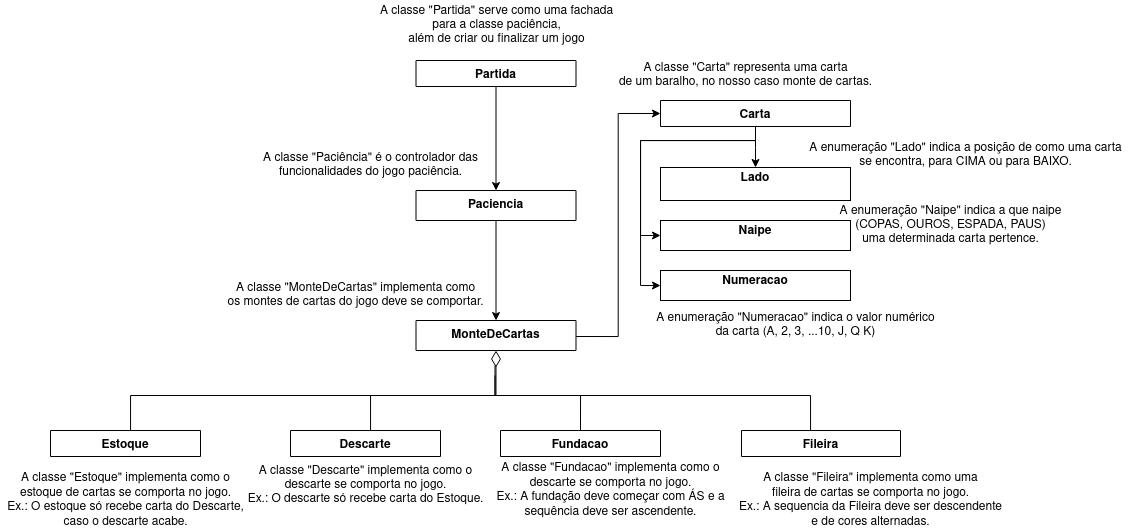

The diagram above was exported from draw.io. Its source (the exported page's mxGraphModel, read from the mxfile embedded in the PNG):
<mxGraphModel dx="1871" dy="1711" grid="1" gridSize="10" guides="1" tooltips="1" connect="1" arrows="1" fold="1" page="1" pageScale="1" pageWidth="850" pageHeight="1100" math="0" shadow="0">
  <root>
    <mxCell id="0" />
    <mxCell id="1" parent="0" />
    <mxCell id="mmGOquNakMqYDq_aLXrY-1" style="edgeStyle=orthogonalEdgeStyle;rounded=0;orthogonalLoop=1;jettySize=auto;html=1;endArrow=none;endFill=0;endSize=17;exitX=0.5;exitY=0;exitDx=0;exitDy=0;" parent="1" source="mmGOquNakMqYDq_aLXrY-45" edge="1">
      <mxGeometry relative="1" as="geometry">
        <mxPoint x="459.5" y="385" as="targetPoint" />
        <mxPoint x="179.5" y="415" as="sourcePoint" />
        <Array as="points">
          <mxPoint y="420" />
          <mxPoint y="385" />
        </Array>
      </mxGeometry>
    </mxCell>
    <mxCell id="mmGOquNakMqYDq_aLXrY-2" style="edgeStyle=orthogonalEdgeStyle;rounded=0;orthogonalLoop=1;jettySize=auto;html=1;exitX=0.5;exitY=0;exitDx=0;exitDy=0;endArrow=none;endFill=0;" parent="1" source="mmGOquNakMqYDq_aLXrY-47" edge="1">
      <mxGeometry relative="1" as="geometry">
        <mxPoint x="264.5" y="415" as="sourcePoint" />
        <mxPoint x="364.5" y="355" as="targetPoint" />
        <Array as="points">
          <mxPoint x="240" y="420" />
          <mxPoint x="240" y="385" />
          <mxPoint x="365" y="385" />
        </Array>
      </mxGeometry>
    </mxCell>
    <mxCell id="mmGOquNakMqYDq_aLXrY-3" style="edgeStyle=orthogonalEdgeStyle;rounded=0;orthogonalLoop=1;jettySize=auto;html=1;endArrow=none;endFill=0;exitX=0.5;exitY=0;exitDx=0;exitDy=0;" parent="1" source="mmGOquNakMqYDq_aLXrY-49" edge="1">
      <mxGeometry relative="1" as="geometry">
        <mxPoint x="454.5" y="415" as="sourcePoint" />
        <mxPoint x="364.5" y="365" as="targetPoint" />
        <Array as="points">
          <mxPoint x="450.5" y="385" />
          <mxPoint x="364.5" y="385" />
        </Array>
      </mxGeometry>
    </mxCell>
    <mxCell id="mmGOquNakMqYDq_aLXrY-4" style="edgeStyle=orthogonalEdgeStyle;rounded=0;orthogonalLoop=1;jettySize=auto;html=1;exitX=0.5;exitY=0;exitDx=0;exitDy=0;endArrow=diamondThin;endFill=0;entryX=0.5;entryY=1;entryDx=0;entryDy=0;strokeWidth=1;endSize=14;" parent="1" source="mmGOquNakMqYDq_aLXrY-51" edge="1" target="mmGOquNakMqYDq_aLXrY-64">
      <mxGeometry relative="1" as="geometry">
        <mxPoint x="644.5" y="415" as="sourcePoint" />
        <mxPoint x="364.5" y="350" as="targetPoint" />
        <Array as="points">
          <mxPoint x="680" y="420" />
          <mxPoint x="680" y="385" />
          <mxPoint x="366" y="385" />
        </Array>
      </mxGeometry>
    </mxCell>
    <mxCell id="mmGOquNakMqYDq_aLXrY-63" style="edgeStyle=orthogonalEdgeStyle;rounded=0;orthogonalLoop=1;jettySize=auto;html=1;entryX=0;entryY=0.5;entryDx=0;entryDy=0;" edge="1" parent="1" target="mmGOquNakMqYDq_aLXrY-22">
      <mxGeometry relative="1" as="geometry">
        <mxPoint x="445.5" y="326" as="sourcePoint" />
      </mxGeometry>
    </mxCell>
    <mxCell id="mmGOquNakMqYDq_aLXrY-21" value="&lt;p style=&quot;margin: 0px ; margin-top: 4px ; text-align: center&quot;&gt;&lt;b&gt;Lado&lt;/b&gt;&lt;/p&gt;&lt;p style=&quot;margin: 0px ; margin-left: 4px&quot;&gt;&lt;br&gt;&lt;br&gt;&lt;/p&gt;&lt;p style=&quot;margin: 0px ; margin-left: 4px&quot;&gt;&lt;br&gt;&lt;/p&gt;" style="verticalAlign=top;align=left;overflow=fill;fontSize=12;fontFamily=Helvetica;html=1;" parent="1" vertex="1">
      <mxGeometry x="530" y="157" width="190" height="33" as="geometry" />
    </mxCell>
    <mxCell id="mmGOquNakMqYDq_aLXrY-22" value="Carta" style="swimlane;fontStyle=1;align=center;verticalAlign=top;childLayout=stackLayout;horizontal=1;startSize=26;horizontalStack=0;resizeParent=1;resizeParentMax=0;resizeLast=0;collapsible=1;marginBottom=0;" parent="1" vertex="1" collapsed="1">
      <mxGeometry x="530" y="90" width="190" height="26" as="geometry">
        <mxRectangle x="541" y="213" width="160" height="60" as="alternateBounds" />
      </mxGeometry>
    </mxCell>
    <mxCell id="mmGOquNakMqYDq_aLXrY-23" value=" " style="text;strokeColor=none;fillColor=none;align=left;verticalAlign=top;spacingLeft=4;spacingRight=4;overflow=hidden;rotatable=0;points=[[0,0.5],[1,0.5]];portConstraint=eastwest;" parent="mmGOquNakMqYDq_aLXrY-22" vertex="1">
      <mxGeometry y="26" width="190" height="34" as="geometry" />
    </mxCell>
    <mxCell id="mmGOquNakMqYDq_aLXrY-33" value="&lt;p style=&quot;margin: 0px ; margin-top: 4px ; text-align: center&quot;&gt;&lt;b&gt;Naipe&lt;/b&gt;&lt;/p&gt;&lt;p style=&quot;margin: 0px ; margin-left: 4px&quot;&gt;&lt;br&gt;&lt;br&gt;&lt;/p&gt;&lt;p style=&quot;margin: 0px ; margin-left: 4px&quot;&gt;&lt;br&gt;&lt;/p&gt;&lt;p style=&quot;margin: 0px ; margin-left: 4px&quot;&gt;&lt;/p&gt;&lt;p style=&quot;margin: 0px ; margin-left: 4px&quot;&gt;&lt;br&gt;&lt;/p&gt;" style="verticalAlign=top;align=left;overflow=fill;fontSize=12;fontFamily=Helvetica;html=1;" parent="1" vertex="1">
      <mxGeometry x="530" y="210" width="190" height="30" as="geometry" />
    </mxCell>
    <mxCell id="mmGOquNakMqYDq_aLXrY-34" value="&lt;p style=&quot;margin: 0px ; margin-top: 4px ; text-align: center&quot;&gt;&lt;b&gt;Numeracao&lt;/b&gt;&lt;/p&gt;&lt;p style=&quot;margin: 0px ; margin-left: 4px&quot;&gt;&lt;br&gt;&lt;/p&gt;" style="verticalAlign=top;align=left;overflow=fill;fontSize=12;fontFamily=Helvetica;html=1;" parent="1" vertex="1">
      <mxGeometry x="530" y="260" width="190" height="30" as="geometry" />
    </mxCell>
    <mxCell id="mmGOquNakMqYDq_aLXrY-61" style="edgeStyle=orthogonalEdgeStyle;rounded=0;orthogonalLoop=1;jettySize=auto;html=1;entryX=0.5;entryY=0;entryDx=0;entryDy=0;" parent="1" source="mmGOquNakMqYDq_aLXrY-36" target="mmGOquNakMqYDq_aLXrY-42" edge="1">
      <mxGeometry relative="1" as="geometry" />
    </mxCell>
    <mxCell id="mmGOquNakMqYDq_aLXrY-36" value="Partida" style="swimlane;fontStyle=1;align=center;verticalAlign=top;childLayout=stackLayout;horizontal=1;startSize=46;horizontalStack=0;resizeParent=1;resizeParentMax=0;resizeLast=0;collapsible=1;marginBottom=0;" parent="1" vertex="1">
      <mxGeometry x="285.5" y="50" width="160" height="26" as="geometry" />
    </mxCell>
    <mxCell id="mmGOquNakMqYDq_aLXrY-62" style="edgeStyle=orthogonalEdgeStyle;rounded=0;orthogonalLoop=1;jettySize=auto;html=1;entryX=0.5;entryY=0;entryDx=0;entryDy=0;" parent="1" source="mmGOquNakMqYDq_aLXrY-42" target="mmGOquNakMqYDq_aLXrY-64" edge="1">
      <mxGeometry relative="1" as="geometry">
        <mxPoint x="365.5" y="300" as="targetPoint" />
      </mxGeometry>
    </mxCell>
    <mxCell id="mmGOquNakMqYDq_aLXrY-42" value="Paciencia" style="swimlane;fontStyle=1;align=center;verticalAlign=top;childLayout=stackLayout;horizontal=1;startSize=60;horizontalStack=0;resizeParent=1;resizeParentMax=0;resizeLast=0;collapsible=1;marginBottom=0;" parent="1" vertex="1">
      <mxGeometry x="285.5" y="180" width="160" height="30" as="geometry" />
    </mxCell>
    <mxCell id="mmGOquNakMqYDq_aLXrY-45" value="Estoque" style="swimlane;fontStyle=1;align=center;verticalAlign=top;childLayout=stackLayout;horizontal=1;startSize=26;horizontalStack=0;resizeParent=1;resizeParentMax=0;resizeLast=0;collapsible=1;marginBottom=0;" parent="1" vertex="1" collapsed="1">
      <mxGeometry x="-80" y="420" width="150" height="26" as="geometry">
        <mxRectangle x="30" y="420" width="160" height="52" as="alternateBounds" />
      </mxGeometry>
    </mxCell>
    <mxCell id="mmGOquNakMqYDq_aLXrY-46" value=" " style="text;strokeColor=none;fillColor=none;align=left;verticalAlign=top;spacingLeft=4;spacingRight=4;overflow=hidden;rotatable=0;points=[[0,0.5],[1,0.5]];portConstraint=eastwest;" parent="mmGOquNakMqYDq_aLXrY-45" vertex="1">
      <mxGeometry y="26" width="150" height="26" as="geometry" />
    </mxCell>
    <mxCell id="mmGOquNakMqYDq_aLXrY-47" value="Descarte" style="swimlane;fontStyle=1;align=center;verticalAlign=top;childLayout=stackLayout;horizontal=1;startSize=26;horizontalStack=0;resizeParent=1;resizeParentMax=0;resizeLast=0;collapsible=1;marginBottom=0;" parent="1" vertex="1" collapsed="1">
      <mxGeometry x="160" y="420" width="150" height="26" as="geometry">
        <mxRectangle x="200" y="420" width="160" height="52" as="alternateBounds" />
      </mxGeometry>
    </mxCell>
    <mxCell id="mmGOquNakMqYDq_aLXrY-48" value=" " style="text;strokeColor=none;fillColor=none;align=left;verticalAlign=top;spacingLeft=4;spacingRight=4;overflow=hidden;rotatable=0;points=[[0,0.5],[1,0.5]];portConstraint=eastwest;" parent="mmGOquNakMqYDq_aLXrY-47" vertex="1">
      <mxGeometry y="26" width="150" height="26" as="geometry" />
    </mxCell>
    <mxCell id="mmGOquNakMqYDq_aLXrY-49" value="Fundacao" style="swimlane;fontStyle=1;align=center;verticalAlign=top;childLayout=stackLayout;horizontal=1;startSize=26;horizontalStack=0;resizeParent=1;resizeParentMax=0;resizeLast=0;collapsible=1;marginBottom=0;" parent="1" vertex="1" collapsed="1">
      <mxGeometry x="370" y="420" width="160" height="26" as="geometry">
        <mxRectangle x="370" y="420" width="160" height="52" as="alternateBounds" />
      </mxGeometry>
    </mxCell>
    <mxCell id="mmGOquNakMqYDq_aLXrY-50" value=" " style="text;strokeColor=none;fillColor=none;align=left;verticalAlign=top;spacingLeft=4;spacingRight=4;overflow=hidden;rotatable=0;points=[[0,0.5],[1,0.5]];portConstraint=eastwest;" parent="mmGOquNakMqYDq_aLXrY-49" vertex="1">
      <mxGeometry y="26" width="160" height="26" as="geometry" />
    </mxCell>
    <mxCell id="mmGOquNakMqYDq_aLXrY-51" value="Fileira" style="swimlane;fontStyle=1;align=center;verticalAlign=top;childLayout=stackLayout;horizontal=1;startSize=26;horizontalStack=0;resizeParent=1;resizeParentMax=0;resizeLast=0;collapsible=1;marginBottom=0;" parent="1" vertex="1" collapsed="1">
      <mxGeometry x="611" y="420" width="159" height="26" as="geometry">
        <mxRectangle x="541" y="420" width="160" height="52" as="alternateBounds" />
      </mxGeometry>
    </mxCell>
    <mxCell id="mmGOquNakMqYDq_aLXrY-52" value=" " style="text;strokeColor=none;fillColor=none;align=left;verticalAlign=top;spacingLeft=4;spacingRight=4;overflow=hidden;rotatable=0;points=[[0,0.5],[1,0.5]];portConstraint=eastwest;" parent="mmGOquNakMqYDq_aLXrY-51" vertex="1">
      <mxGeometry y="26" width="159" height="26" as="geometry" />
    </mxCell>
    <mxCell id="mmGOquNakMqYDq_aLXrY-57" style="edgeStyle=orthogonalEdgeStyle;rounded=0;orthogonalLoop=1;jettySize=auto;html=1;" parent="1" source="mmGOquNakMqYDq_aLXrY-23" target="mmGOquNakMqYDq_aLXrY-21" edge="1">
      <mxGeometry relative="1" as="geometry">
        <Array as="points">
          <mxPoint x="625" y="137" />
          <mxPoint x="625" y="137" />
        </Array>
      </mxGeometry>
    </mxCell>
    <mxCell id="mmGOquNakMqYDq_aLXrY-58" style="edgeStyle=orthogonalEdgeStyle;rounded=0;orthogonalLoop=1;jettySize=auto;html=1;entryX=0;entryY=0.5;entryDx=0;entryDy=0;" parent="1" source="mmGOquNakMqYDq_aLXrY-23" target="mmGOquNakMqYDq_aLXrY-33" edge="1">
      <mxGeometry relative="1" as="geometry">
        <Array as="points">
          <mxPoint x="625" y="130" />
          <mxPoint x="510" y="130" />
          <mxPoint x="510" y="225" />
        </Array>
      </mxGeometry>
    </mxCell>
    <mxCell id="mmGOquNakMqYDq_aLXrY-59" style="edgeStyle=orthogonalEdgeStyle;rounded=0;orthogonalLoop=1;jettySize=auto;html=1;entryX=0;entryY=0.5;entryDx=0;entryDy=0;" parent="1" source="mmGOquNakMqYDq_aLXrY-23" target="mmGOquNakMqYDq_aLXrY-34" edge="1">
      <mxGeometry relative="1" as="geometry">
        <Array as="points">
          <mxPoint x="625" y="130" />
          <mxPoint x="510" y="130" />
          <mxPoint x="510" y="275" />
        </Array>
      </mxGeometry>
    </mxCell>
    <mxCell id="mmGOquNakMqYDq_aLXrY-64" value="MonteDeCartas" style="swimlane;fontStyle=1;align=center;verticalAlign=top;childLayout=stackLayout;horizontal=1;startSize=60;horizontalStack=0;resizeParent=1;resizeParentMax=0;resizeLast=0;collapsible=1;marginBottom=0;" vertex="1" parent="1">
      <mxGeometry x="285.5" y="310" width="160" height="30" as="geometry" />
    </mxCell>
    <mxCell id="mmGOquNakMqYDq_aLXrY-66" value="A classe &quot;Partida&quot; serve como uma fachada &lt;br&gt;para a classe paciência, &lt;br&gt;além de criar ou finalizar um jogo" style="text;html=1;align=center;verticalAlign=middle;resizable=0;points=[];autosize=1;strokeColor=none;" vertex="1" parent="1">
      <mxGeometry x="240.5" y="-10" width="250" height="50" as="geometry" />
    </mxCell>
    <mxCell id="mmGOquNakMqYDq_aLXrY-67" value="A classe &quot;Paciência&quot; é o controlador das&lt;br&gt;funcionalidades do jogo paciência." style="text;html=1;align=center;verticalAlign=middle;resizable=0;points=[];autosize=1;strokeColor=none;" vertex="1" parent="1">
      <mxGeometry x="125" y="140" width="230" height="30" as="geometry" />
    </mxCell>
    <mxCell id="F4alS39-rdih58X8R9Ih-1" value="&lt;div&gt;A classe &quot;Estoque&quot; implementa como o &lt;br&gt;&lt;/div&gt;&lt;div&gt;estoque de cartas se comporta no jogo.&lt;/div&gt;&lt;div&gt;Ex.: O estoque só recebe carta do Descarte, &lt;br&gt;&lt;/div&gt;&lt;div&gt;caso o descarte acabe.&lt;br&gt;&lt;/div&gt;" style="text;html=1;align=center;verticalAlign=middle;resizable=0;points=[];autosize=1;strokeColor=none;" vertex="1" parent="1">
      <mxGeometry x="-130" y="460" width="250" height="60" as="geometry" />
    </mxCell>
    <mxCell id="F4alS39-rdih58X8R9Ih-2" value="&lt;div&gt;A classe &quot;Fileira&quot; implementa como uma &lt;br&gt;&lt;/div&gt;&lt;div&gt;fileira de cartas se comporta no jogo.&lt;/div&gt;&lt;div&gt;&lt;div&gt;Ex.: A sequencia da Fileira deve ser descendente&lt;/div&gt;&lt;div&gt;e de cores alternadas.&lt;br&gt;&lt;/div&gt;&lt;/div&gt;" style="text;html=1;align=center;verticalAlign=middle;resizable=0;points=[];autosize=1;strokeColor=none;" vertex="1" parent="1">
      <mxGeometry x="600" y="460" width="280" height="60" as="geometry" />
    </mxCell>
    <mxCell id="F4alS39-rdih58X8R9Ih-3" value="&lt;div&gt;A classe &quot;Descarte&quot; implementa como o &lt;br&gt;&lt;/div&gt;&lt;div&gt;descarte se comporta no jogo.&lt;/div&gt;&lt;div&gt;Ex.: O descarte só recebe carta do Estoque.&lt;br&gt;&lt;/div&gt;" style="text;html=1;align=center;verticalAlign=middle;resizable=0;points=[];autosize=1;strokeColor=none;" vertex="1" parent="1">
      <mxGeometry x="110" y="450" width="250" height="50" as="geometry" />
    </mxCell>
    <mxCell id="F4alS39-rdih58X8R9Ih-4" value="&lt;div&gt;A classe &quot;Fundacao&quot; implementa como o &lt;br&gt;&lt;/div&gt;&lt;div&gt;descarte se comporta no jogo.&lt;/div&gt;&lt;div&gt;Ex.: A fundação deve começar com ÁS e a&lt;/div&gt;&lt;div&gt;sequência deve ser ascendente.&lt;br&gt;&lt;/div&gt;" style="text;html=1;align=center;verticalAlign=middle;resizable=0;points=[];autosize=1;strokeColor=none;" vertex="1" parent="1">
      <mxGeometry x="360" y="450" width="240" height="60" as="geometry" />
    </mxCell>
    <mxCell id="F4alS39-rdih58X8R9Ih-5" value="&lt;div&gt;A classe &quot;MonteDeCartas&quot; implementa como&lt;/div&gt;&lt;div&gt;os montes de cartas do jogo deve se comportar.&lt;br&gt;&lt;/div&gt;" style="text;html=1;align=center;verticalAlign=middle;resizable=0;points=[];autosize=1;strokeColor=none;" vertex="1" parent="1">
      <mxGeometry x="90" y="270" width="270" height="30" as="geometry" />
    </mxCell>
    <mxCell id="F4alS39-rdih58X8R9Ih-6" value="&lt;div&gt;A classe &quot;Carta&quot; representa uma carta&lt;/div&gt;&lt;div&gt;de um baralho, no nosso caso monte de cartas.&lt;br&gt;&lt;/div&gt;" style="text;html=1;align=center;verticalAlign=middle;resizable=0;points=[];autosize=1;strokeColor=none;" vertex="1" parent="1">
      <mxGeometry x="480" y="50" width="270" height="30" as="geometry" />
    </mxCell>
    <mxCell id="F4alS39-rdih58X8R9Ih-7" value="&lt;div&gt;A enumeração &quot;Lado&quot; indica a posição de como uma carta&lt;/div&gt;&lt;div&gt;se encontra, para CIMA ou para BAIXO.&lt;br&gt;&lt;/div&gt;" style="text;html=1;align=center;verticalAlign=middle;resizable=0;points=[];autosize=1;strokeColor=none;" vertex="1" parent="1">
      <mxGeometry x="670" y="130" width="330" height="30" as="geometry" />
    </mxCell>
    <mxCell id="F4alS39-rdih58X8R9Ih-8" value="&lt;div&gt;A enumeração &quot;Naipe&quot; indica a que naipe &lt;br&gt;&lt;/div&gt;&lt;div&gt;(COPAS, OUROS, ESPADA, PAUS)&lt;br&gt;&lt;/div&gt;&lt;div&gt;uma determinada carta pertence.&lt;br&gt;&lt;/div&gt;" style="text;html=1;align=center;verticalAlign=middle;resizable=0;points=[];autosize=1;strokeColor=none;" vertex="1" parent="1">
      <mxGeometry x="700" y="190" width="240" height="50" as="geometry" />
    </mxCell>
    <mxCell id="F4alS39-rdih58X8R9Ih-9" value="&lt;div&gt;A enumeração &quot;Numeracao&quot; indica o valor numérico&lt;/div&gt;&lt;div&gt;da carta (A, 2, 3, ...10, J, Q K)&lt;br&gt;&lt;/div&gt;" style="text;html=1;align=center;verticalAlign=middle;resizable=0;points=[];autosize=1;strokeColor=none;" vertex="1" parent="1">
      <mxGeometry x="520" y="300" width="290" height="30" as="geometry" />
    </mxCell>
  </root>
</mxGraphModel>